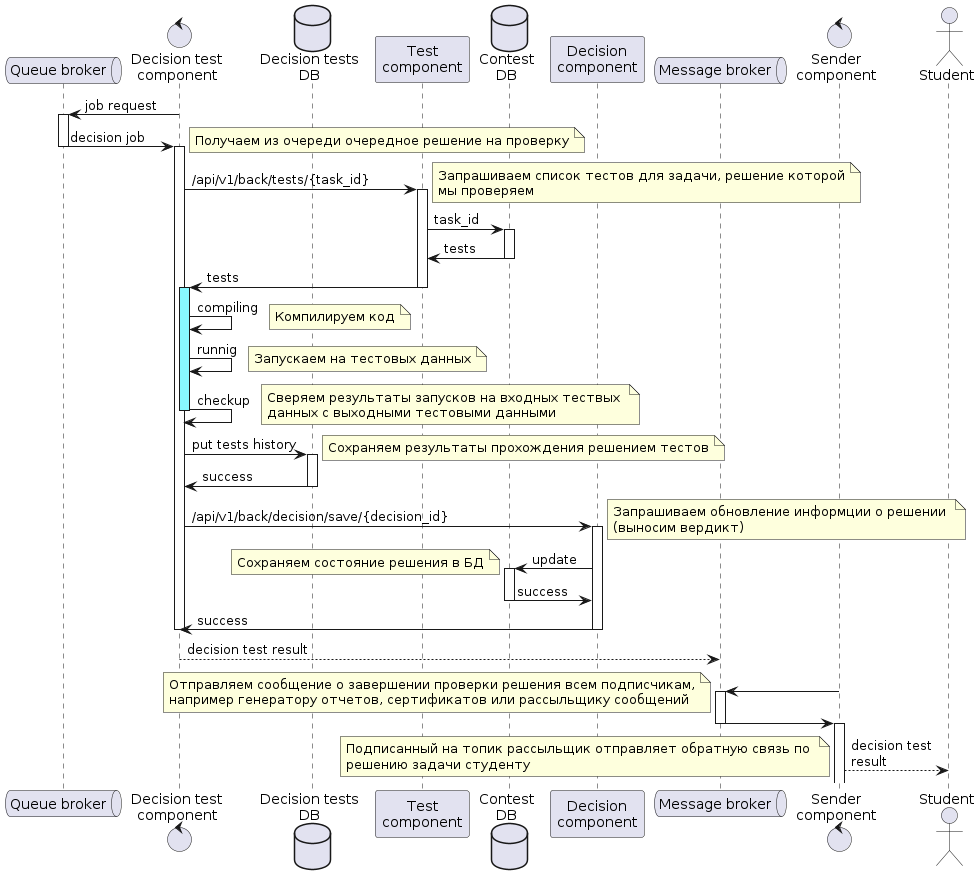

The diagram above was rendered by PlantUML. Its source (embedded in the PNG):
@startuml "Sequence decition test"

queue "Queue broker" as queue
control "Decision test\ncomponent" as decisiontest
database "Decision tests\nDB" as decisiontestdb
participant "Test\ncomponent" as test
database "Contest\nDB" as contestdb 
participant "Decision\ncomponent" as decision 
queue "Message broker" as message
control "Sender\ncomponent" as sender
actor "Student" as student

decisiontest -> queue: job request
activate queue

queue -> decisiontest: decision job
note right
    Получаем из очереди очередное решение на проверку
end note
deactivate queue

activate decisiontest
decisiontest -> test: /api/v1/back/tests/{task_id}
activate test
note right
    Запрашиваем список тестов для задачи, решение которой
    мы проверяем
end note

test -> contestdb: task_id 
activate contestdb
contestdb -> test: tests
deactivate contestdb

test -> decisiontest: tests
deactivate test


activate decisiontest #88F8FF
decisiontest -> decisiontest: compiling
note right
    Компилируем код
end note
decisiontest -> decisiontest: runnig
note right
    Запускаем на тестовых данных
end note
decisiontest -> decisiontest: checkup
note right
    Сверяем результаты запусков на входных тествых 
    данных с выходными тестовыми данными
end note
deactivate decisiontest

decisiontest ->decisiontestdb: put tests history
activate decisiontestdb
note right
    Сохраняем результаты прохождения решением тестов
end note
decisiontestdb -> decisiontest: success
deactivate decisiontestdb

decisiontest -> decision: /api/v1/back/decision/save/{decision_id}
activate decision
note right
    Запрашиваем обновление информции о решении 
    (выносим вердикт)
end note
decision -> contestdb: update
activate contestdb
note left
    Сохраняем состояние решения в БД
end note
contestdb -> decision: success
deactivate contestdb

decision -> decisiontest: success
deactivate decision
deactivate decisiontest
decisiontest --> message: decision test result    

sender -> message
activate message
note left
    Отправляем сообщение о завершении проверки решения всем подписчикам,
    например генератору отчетов, сертификатов или рассыльщику сообщений
end note

message -> sender
deactivate message
activate sender
sender --> student: decision test\nresult 
note left
    Подписанный на топик рассыльщик отправляет обратную связь по 
    решению задачи студенту
end note



@enduml